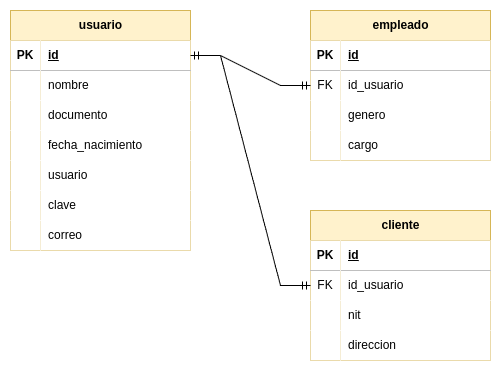

The diagram above was exported from draw.io. Its source (the exported page's mxGraphModel, read from the mxfile embedded in the PNG):
<mxGraphModel dx="1434" dy="755" grid="1" gridSize="10" guides="1" tooltips="1" connect="1" arrows="1" fold="1" page="1" pageScale="1" pageWidth="850" pageHeight="1100" math="0" shadow="0">
  <root>
    <mxCell id="0" />
    <mxCell id="1" parent="0" />
    <mxCell id="EtXdzxDDCzZeGfct4pQ1-1" value="usuario" style="shape=table;startSize=30;container=1;collapsible=1;childLayout=tableLayout;fixedRows=1;rowLines=0;fontStyle=1;align=center;resizeLast=1;html=1;fillColor=#fff2cc;strokeColor=#d6b656;" parent="1" vertex="1">
      <mxGeometry x="140" y="40" width="180" height="240" as="geometry" />
    </mxCell>
    <mxCell id="EtXdzxDDCzZeGfct4pQ1-2" value="" style="shape=tableRow;horizontal=0;startSize=0;swimlaneHead=0;swimlaneBody=0;fillColor=none;collapsible=0;dropTarget=0;points=[[0,0.5],[1,0.5]];portConstraint=eastwest;top=0;left=0;right=0;bottom=1;" parent="EtXdzxDDCzZeGfct4pQ1-1" vertex="1">
      <mxGeometry y="30" width="180" height="30" as="geometry" />
    </mxCell>
    <mxCell id="EtXdzxDDCzZeGfct4pQ1-3" value="PK" style="shape=partialRectangle;connectable=0;fillColor=default;top=0;left=0;bottom=0;right=0;fontStyle=1;overflow=hidden;whiteSpace=wrap;html=1;" parent="EtXdzxDDCzZeGfct4pQ1-2" vertex="1">
      <mxGeometry width="30" height="30" as="geometry">
        <mxRectangle width="30" height="30" as="alternateBounds" />
      </mxGeometry>
    </mxCell>
    <mxCell id="EtXdzxDDCzZeGfct4pQ1-4" value="id" style="shape=partialRectangle;connectable=0;fillColor=default;top=0;left=0;bottom=0;right=0;align=left;spacingLeft=6;fontStyle=5;overflow=hidden;whiteSpace=wrap;html=1;" parent="EtXdzxDDCzZeGfct4pQ1-2" vertex="1">
      <mxGeometry x="30" width="150" height="30" as="geometry">
        <mxRectangle width="150" height="30" as="alternateBounds" />
      </mxGeometry>
    </mxCell>
    <mxCell id="EtXdzxDDCzZeGfct4pQ1-5" value="" style="shape=tableRow;horizontal=0;startSize=0;swimlaneHead=0;swimlaneBody=0;fillColor=none;collapsible=0;dropTarget=0;points=[[0,0.5],[1,0.5]];portConstraint=eastwest;top=0;left=0;right=0;bottom=0;" parent="EtXdzxDDCzZeGfct4pQ1-1" vertex="1">
      <mxGeometry y="60" width="180" height="30" as="geometry" />
    </mxCell>
    <mxCell id="EtXdzxDDCzZeGfct4pQ1-6" value="" style="shape=partialRectangle;connectable=0;fillColor=default;top=0;left=0;bottom=0;right=0;editable=1;overflow=hidden;whiteSpace=wrap;html=1;" parent="EtXdzxDDCzZeGfct4pQ1-5" vertex="1">
      <mxGeometry width="30" height="30" as="geometry">
        <mxRectangle width="30" height="30" as="alternateBounds" />
      </mxGeometry>
    </mxCell>
    <mxCell id="EtXdzxDDCzZeGfct4pQ1-7" value="nombre" style="shape=partialRectangle;connectable=0;fillColor=default;top=0;left=0;bottom=0;right=0;align=left;spacingLeft=6;overflow=hidden;whiteSpace=wrap;html=1;" parent="EtXdzxDDCzZeGfct4pQ1-5" vertex="1">
      <mxGeometry x="30" width="150" height="30" as="geometry">
        <mxRectangle width="150" height="30" as="alternateBounds" />
      </mxGeometry>
    </mxCell>
    <mxCell id="EtXdzxDDCzZeGfct4pQ1-8" value="" style="shape=tableRow;horizontal=0;startSize=0;swimlaneHead=0;swimlaneBody=0;fillColor=none;collapsible=0;dropTarget=0;points=[[0,0.5],[1,0.5]];portConstraint=eastwest;top=0;left=0;right=0;bottom=0;" parent="EtXdzxDDCzZeGfct4pQ1-1" vertex="1">
      <mxGeometry y="90" width="180" height="30" as="geometry" />
    </mxCell>
    <mxCell id="EtXdzxDDCzZeGfct4pQ1-9" value="" style="shape=partialRectangle;connectable=0;fillColor=default;top=0;left=0;bottom=0;right=0;editable=1;overflow=hidden;whiteSpace=wrap;html=1;" parent="EtXdzxDDCzZeGfct4pQ1-8" vertex="1">
      <mxGeometry width="30" height="30" as="geometry">
        <mxRectangle width="30" height="30" as="alternateBounds" />
      </mxGeometry>
    </mxCell>
    <mxCell id="EtXdzxDDCzZeGfct4pQ1-10" value="documento" style="shape=partialRectangle;connectable=0;fillColor=default;top=0;left=0;bottom=0;right=0;align=left;spacingLeft=6;overflow=hidden;whiteSpace=wrap;html=1;" parent="EtXdzxDDCzZeGfct4pQ1-8" vertex="1">
      <mxGeometry x="30" width="150" height="30" as="geometry">
        <mxRectangle width="150" height="30" as="alternateBounds" />
      </mxGeometry>
    </mxCell>
    <mxCell id="EtXdzxDDCzZeGfct4pQ1-11" value="" style="shape=tableRow;horizontal=0;startSize=0;swimlaneHead=0;swimlaneBody=0;fillColor=none;collapsible=0;dropTarget=0;points=[[0,0.5],[1,0.5]];portConstraint=eastwest;top=0;left=0;right=0;bottom=0;" parent="EtXdzxDDCzZeGfct4pQ1-1" vertex="1">
      <mxGeometry y="120" width="180" height="30" as="geometry" />
    </mxCell>
    <mxCell id="EtXdzxDDCzZeGfct4pQ1-12" value="" style="shape=partialRectangle;connectable=0;fillColor=default;top=0;left=0;bottom=0;right=0;editable=1;overflow=hidden;whiteSpace=wrap;html=1;" parent="EtXdzxDDCzZeGfct4pQ1-11" vertex="1">
      <mxGeometry width="30" height="30" as="geometry">
        <mxRectangle width="30" height="30" as="alternateBounds" />
      </mxGeometry>
    </mxCell>
    <mxCell id="EtXdzxDDCzZeGfct4pQ1-13" value="fecha_nacimiento" style="shape=partialRectangle;connectable=0;fillColor=default;top=0;left=0;bottom=0;right=0;align=left;spacingLeft=6;overflow=hidden;whiteSpace=wrap;html=1;" parent="EtXdzxDDCzZeGfct4pQ1-11" vertex="1">
      <mxGeometry x="30" width="150" height="30" as="geometry">
        <mxRectangle width="150" height="30" as="alternateBounds" />
      </mxGeometry>
    </mxCell>
    <mxCell id="EtXdzxDDCzZeGfct4pQ1-49" style="shape=tableRow;horizontal=0;startSize=0;swimlaneHead=0;swimlaneBody=0;fillColor=none;collapsible=0;dropTarget=0;points=[[0,0.5],[1,0.5]];portConstraint=eastwest;top=0;left=0;right=0;bottom=0;" parent="EtXdzxDDCzZeGfct4pQ1-1" vertex="1">
      <mxGeometry y="150" width="180" height="30" as="geometry" />
    </mxCell>
    <mxCell id="EtXdzxDDCzZeGfct4pQ1-50" style="shape=partialRectangle;connectable=0;fillColor=default;top=0;left=0;bottom=0;right=0;editable=1;overflow=hidden;whiteSpace=wrap;html=1;" parent="EtXdzxDDCzZeGfct4pQ1-49" vertex="1">
      <mxGeometry width="30" height="30" as="geometry">
        <mxRectangle width="30" height="30" as="alternateBounds" />
      </mxGeometry>
    </mxCell>
    <mxCell id="EtXdzxDDCzZeGfct4pQ1-51" value="usuario" style="shape=partialRectangle;connectable=0;fillColor=default;top=0;left=0;bottom=0;right=0;align=left;spacingLeft=6;overflow=hidden;whiteSpace=wrap;html=1;" parent="EtXdzxDDCzZeGfct4pQ1-49" vertex="1">
      <mxGeometry x="30" width="150" height="30" as="geometry">
        <mxRectangle width="150" height="30" as="alternateBounds" />
      </mxGeometry>
    </mxCell>
    <mxCell id="EtXdzxDDCzZeGfct4pQ1-46" style="shape=tableRow;horizontal=0;startSize=0;swimlaneHead=0;swimlaneBody=0;fillColor=none;collapsible=0;dropTarget=0;points=[[0,0.5],[1,0.5]];portConstraint=eastwest;top=0;left=0;right=0;bottom=0;" parent="EtXdzxDDCzZeGfct4pQ1-1" vertex="1">
      <mxGeometry y="180" width="180" height="30" as="geometry" />
    </mxCell>
    <mxCell id="EtXdzxDDCzZeGfct4pQ1-47" style="shape=partialRectangle;connectable=0;fillColor=default;top=0;left=0;bottom=0;right=0;editable=1;overflow=hidden;whiteSpace=wrap;html=1;" parent="EtXdzxDDCzZeGfct4pQ1-46" vertex="1">
      <mxGeometry width="30" height="30" as="geometry">
        <mxRectangle width="30" height="30" as="alternateBounds" />
      </mxGeometry>
    </mxCell>
    <mxCell id="EtXdzxDDCzZeGfct4pQ1-48" value="clave" style="shape=partialRectangle;connectable=0;fillColor=default;top=0;left=0;bottom=0;right=0;align=left;spacingLeft=6;overflow=hidden;whiteSpace=wrap;html=1;" parent="EtXdzxDDCzZeGfct4pQ1-46" vertex="1">
      <mxGeometry x="30" width="150" height="30" as="geometry">
        <mxRectangle width="150" height="30" as="alternateBounds" />
      </mxGeometry>
    </mxCell>
    <mxCell id="EtXdzxDDCzZeGfct4pQ1-52" style="shape=tableRow;horizontal=0;startSize=0;swimlaneHead=0;swimlaneBody=0;fillColor=none;collapsible=0;dropTarget=0;points=[[0,0.5],[1,0.5]];portConstraint=eastwest;top=0;left=0;right=0;bottom=0;" parent="EtXdzxDDCzZeGfct4pQ1-1" vertex="1">
      <mxGeometry y="210" width="180" height="30" as="geometry" />
    </mxCell>
    <mxCell id="EtXdzxDDCzZeGfct4pQ1-53" style="shape=partialRectangle;connectable=0;fillColor=default;top=0;left=0;bottom=0;right=0;editable=1;overflow=hidden;whiteSpace=wrap;html=1;" parent="EtXdzxDDCzZeGfct4pQ1-52" vertex="1">
      <mxGeometry width="30" height="30" as="geometry">
        <mxRectangle width="30" height="30" as="alternateBounds" />
      </mxGeometry>
    </mxCell>
    <mxCell id="EtXdzxDDCzZeGfct4pQ1-54" value="correo" style="shape=partialRectangle;connectable=0;fillColor=default;top=0;left=0;bottom=0;right=0;align=left;spacingLeft=6;overflow=hidden;whiteSpace=wrap;html=1;" parent="EtXdzxDDCzZeGfct4pQ1-52" vertex="1">
      <mxGeometry x="30" width="150" height="30" as="geometry">
        <mxRectangle width="150" height="30" as="alternateBounds" />
      </mxGeometry>
    </mxCell>
    <mxCell id="EtXdzxDDCzZeGfct4pQ1-14" value="empleado" style="shape=table;startSize=30;container=1;collapsible=1;childLayout=tableLayout;fixedRows=1;rowLines=0;fontStyle=1;align=center;resizeLast=1;html=1;fillColor=#fff2cc;strokeColor=#d6b656;" parent="1" vertex="1">
      <mxGeometry x="440" y="40" width="180" height="150" as="geometry" />
    </mxCell>
    <mxCell id="EtXdzxDDCzZeGfct4pQ1-15" value="" style="shape=tableRow;horizontal=0;startSize=0;swimlaneHead=0;swimlaneBody=0;fillColor=none;collapsible=0;dropTarget=0;points=[[0,0.5],[1,0.5]];portConstraint=eastwest;top=0;left=0;right=0;bottom=1;" parent="EtXdzxDDCzZeGfct4pQ1-14" vertex="1">
      <mxGeometry y="30" width="180" height="30" as="geometry" />
    </mxCell>
    <mxCell id="EtXdzxDDCzZeGfct4pQ1-16" value="PK" style="shape=partialRectangle;connectable=0;fillColor=default;top=0;left=0;bottom=0;right=0;fontStyle=1;overflow=hidden;whiteSpace=wrap;html=1;" parent="EtXdzxDDCzZeGfct4pQ1-15" vertex="1">
      <mxGeometry width="30" height="30" as="geometry">
        <mxRectangle width="30" height="30" as="alternateBounds" />
      </mxGeometry>
    </mxCell>
    <mxCell id="EtXdzxDDCzZeGfct4pQ1-17" value="id" style="shape=partialRectangle;connectable=0;fillColor=default;top=0;left=0;bottom=0;right=0;align=left;spacingLeft=6;fontStyle=5;overflow=hidden;whiteSpace=wrap;html=1;" parent="EtXdzxDDCzZeGfct4pQ1-15" vertex="1">
      <mxGeometry x="30" width="150" height="30" as="geometry">
        <mxRectangle width="150" height="30" as="alternateBounds" />
      </mxGeometry>
    </mxCell>
    <mxCell id="EtXdzxDDCzZeGfct4pQ1-18" value="" style="shape=tableRow;horizontal=0;startSize=0;swimlaneHead=0;swimlaneBody=0;fillColor=none;collapsible=0;dropTarget=0;points=[[0,0.5],[1,0.5]];portConstraint=eastwest;top=0;left=0;right=0;bottom=0;" parent="EtXdzxDDCzZeGfct4pQ1-14" vertex="1">
      <mxGeometry y="60" width="180" height="30" as="geometry" />
    </mxCell>
    <mxCell id="EtXdzxDDCzZeGfct4pQ1-19" value="FK" style="shape=partialRectangle;connectable=0;fillColor=default;top=0;left=0;bottom=0;right=0;editable=1;overflow=hidden;whiteSpace=wrap;html=1;" parent="EtXdzxDDCzZeGfct4pQ1-18" vertex="1">
      <mxGeometry width="30" height="30" as="geometry">
        <mxRectangle width="30" height="30" as="alternateBounds" />
      </mxGeometry>
    </mxCell>
    <mxCell id="EtXdzxDDCzZeGfct4pQ1-20" value="id_usuario" style="shape=partialRectangle;connectable=0;fillColor=default;top=0;left=0;bottom=0;right=0;align=left;spacingLeft=6;overflow=hidden;whiteSpace=wrap;html=1;" parent="EtXdzxDDCzZeGfct4pQ1-18" vertex="1">
      <mxGeometry x="30" width="150" height="30" as="geometry">
        <mxRectangle width="150" height="30" as="alternateBounds" />
      </mxGeometry>
    </mxCell>
    <mxCell id="EtXdzxDDCzZeGfct4pQ1-21" value="" style="shape=tableRow;horizontal=0;startSize=0;swimlaneHead=0;swimlaneBody=0;fillColor=none;collapsible=0;dropTarget=0;points=[[0,0.5],[1,0.5]];portConstraint=eastwest;top=0;left=0;right=0;bottom=0;" parent="EtXdzxDDCzZeGfct4pQ1-14" vertex="1">
      <mxGeometry y="90" width="180" height="30" as="geometry" />
    </mxCell>
    <mxCell id="EtXdzxDDCzZeGfct4pQ1-22" value="" style="shape=partialRectangle;connectable=0;fillColor=default;top=0;left=0;bottom=0;right=0;editable=1;overflow=hidden;whiteSpace=wrap;html=1;" parent="EtXdzxDDCzZeGfct4pQ1-21" vertex="1">
      <mxGeometry width="30" height="30" as="geometry">
        <mxRectangle width="30" height="30" as="alternateBounds" />
      </mxGeometry>
    </mxCell>
    <mxCell id="EtXdzxDDCzZeGfct4pQ1-23" value="genero" style="shape=partialRectangle;connectable=0;fillColor=default;top=0;left=0;bottom=0;right=0;align=left;spacingLeft=6;overflow=hidden;whiteSpace=wrap;html=1;" parent="EtXdzxDDCzZeGfct4pQ1-21" vertex="1">
      <mxGeometry x="30" width="150" height="30" as="geometry">
        <mxRectangle width="150" height="30" as="alternateBounds" />
      </mxGeometry>
    </mxCell>
    <mxCell id="EtXdzxDDCzZeGfct4pQ1-24" value="" style="shape=tableRow;horizontal=0;startSize=0;swimlaneHead=0;swimlaneBody=0;fillColor=none;collapsible=0;dropTarget=0;points=[[0,0.5],[1,0.5]];portConstraint=eastwest;top=0;left=0;right=0;bottom=0;" parent="EtXdzxDDCzZeGfct4pQ1-14" vertex="1">
      <mxGeometry y="120" width="180" height="30" as="geometry" />
    </mxCell>
    <mxCell id="EtXdzxDDCzZeGfct4pQ1-25" value="" style="shape=partialRectangle;connectable=0;fillColor=default;top=0;left=0;bottom=0;right=0;editable=1;overflow=hidden;whiteSpace=wrap;html=1;" parent="EtXdzxDDCzZeGfct4pQ1-24" vertex="1">
      <mxGeometry width="30" height="30" as="geometry">
        <mxRectangle width="30" height="30" as="alternateBounds" />
      </mxGeometry>
    </mxCell>
    <mxCell id="EtXdzxDDCzZeGfct4pQ1-26" value="cargo" style="shape=partialRectangle;connectable=0;fillColor=default;top=0;left=0;bottom=0;right=0;align=left;spacingLeft=6;overflow=hidden;whiteSpace=wrap;html=1;" parent="EtXdzxDDCzZeGfct4pQ1-24" vertex="1">
      <mxGeometry x="30" width="150" height="30" as="geometry">
        <mxRectangle width="150" height="30" as="alternateBounds" />
      </mxGeometry>
    </mxCell>
    <mxCell id="EtXdzxDDCzZeGfct4pQ1-33" value="cliente" style="shape=table;startSize=30;container=1;collapsible=1;childLayout=tableLayout;fixedRows=1;rowLines=0;fontStyle=1;align=center;resizeLast=1;html=1;fillColor=#fff2cc;strokeColor=#d6b656;" parent="1" vertex="1">
      <mxGeometry x="440" y="240" width="180" height="150" as="geometry" />
    </mxCell>
    <mxCell id="EtXdzxDDCzZeGfct4pQ1-34" value="" style="shape=tableRow;horizontal=0;startSize=0;swimlaneHead=0;swimlaneBody=0;fillColor=none;collapsible=0;dropTarget=0;points=[[0,0.5],[1,0.5]];portConstraint=eastwest;top=0;left=0;right=0;bottom=1;" parent="EtXdzxDDCzZeGfct4pQ1-33" vertex="1">
      <mxGeometry y="30" width="180" height="30" as="geometry" />
    </mxCell>
    <mxCell id="EtXdzxDDCzZeGfct4pQ1-35" value="PK" style="shape=partialRectangle;connectable=0;fillColor=default;top=0;left=0;bottom=0;right=0;fontStyle=1;overflow=hidden;whiteSpace=wrap;html=1;" parent="EtXdzxDDCzZeGfct4pQ1-34" vertex="1">
      <mxGeometry width="30" height="30" as="geometry">
        <mxRectangle width="30" height="30" as="alternateBounds" />
      </mxGeometry>
    </mxCell>
    <mxCell id="EtXdzxDDCzZeGfct4pQ1-36" value="id" style="shape=partialRectangle;connectable=0;fillColor=default;top=0;left=0;bottom=0;right=0;align=left;spacingLeft=6;fontStyle=5;overflow=hidden;whiteSpace=wrap;html=1;" parent="EtXdzxDDCzZeGfct4pQ1-34" vertex="1">
      <mxGeometry x="30" width="150" height="30" as="geometry">
        <mxRectangle width="150" height="30" as="alternateBounds" />
      </mxGeometry>
    </mxCell>
    <mxCell id="EtXdzxDDCzZeGfct4pQ1-37" value="" style="shape=tableRow;horizontal=0;startSize=0;swimlaneHead=0;swimlaneBody=0;fillColor=none;collapsible=0;dropTarget=0;points=[[0,0.5],[1,0.5]];portConstraint=eastwest;top=0;left=0;right=0;bottom=0;" parent="EtXdzxDDCzZeGfct4pQ1-33" vertex="1">
      <mxGeometry y="60" width="180" height="30" as="geometry" />
    </mxCell>
    <mxCell id="EtXdzxDDCzZeGfct4pQ1-38" value="FK" style="shape=partialRectangle;connectable=0;fillColor=default;top=0;left=0;bottom=0;right=0;editable=1;overflow=hidden;whiteSpace=wrap;html=1;" parent="EtXdzxDDCzZeGfct4pQ1-37" vertex="1">
      <mxGeometry width="30" height="30" as="geometry">
        <mxRectangle width="30" height="30" as="alternateBounds" />
      </mxGeometry>
    </mxCell>
    <mxCell id="EtXdzxDDCzZeGfct4pQ1-39" value="id_usuario" style="shape=partialRectangle;connectable=0;fillColor=default;top=0;left=0;bottom=0;right=0;align=left;spacingLeft=6;overflow=hidden;whiteSpace=wrap;html=1;" parent="EtXdzxDDCzZeGfct4pQ1-37" vertex="1">
      <mxGeometry x="30" width="150" height="30" as="geometry">
        <mxRectangle width="150" height="30" as="alternateBounds" />
      </mxGeometry>
    </mxCell>
    <mxCell id="EtXdzxDDCzZeGfct4pQ1-40" value="" style="shape=tableRow;horizontal=0;startSize=0;swimlaneHead=0;swimlaneBody=0;fillColor=none;collapsible=0;dropTarget=0;points=[[0,0.5],[1,0.5]];portConstraint=eastwest;top=0;left=0;right=0;bottom=0;" parent="EtXdzxDDCzZeGfct4pQ1-33" vertex="1">
      <mxGeometry y="90" width="180" height="30" as="geometry" />
    </mxCell>
    <mxCell id="EtXdzxDDCzZeGfct4pQ1-41" value="" style="shape=partialRectangle;connectable=0;fillColor=default;top=0;left=0;bottom=0;right=0;editable=1;overflow=hidden;whiteSpace=wrap;html=1;" parent="EtXdzxDDCzZeGfct4pQ1-40" vertex="1">
      <mxGeometry width="30" height="30" as="geometry">
        <mxRectangle width="30" height="30" as="alternateBounds" />
      </mxGeometry>
    </mxCell>
    <mxCell id="EtXdzxDDCzZeGfct4pQ1-42" value="nit" style="shape=partialRectangle;connectable=0;fillColor=default;top=0;left=0;bottom=0;right=0;align=left;spacingLeft=6;overflow=hidden;whiteSpace=wrap;html=1;" parent="EtXdzxDDCzZeGfct4pQ1-40" vertex="1">
      <mxGeometry x="30" width="150" height="30" as="geometry">
        <mxRectangle width="150" height="30" as="alternateBounds" />
      </mxGeometry>
    </mxCell>
    <mxCell id="EtXdzxDDCzZeGfct4pQ1-43" value="" style="shape=tableRow;horizontal=0;startSize=0;swimlaneHead=0;swimlaneBody=0;fillColor=none;collapsible=0;dropTarget=0;points=[[0,0.5],[1,0.5]];portConstraint=eastwest;top=0;left=0;right=0;bottom=0;" parent="EtXdzxDDCzZeGfct4pQ1-33" vertex="1">
      <mxGeometry y="120" width="180" height="30" as="geometry" />
    </mxCell>
    <mxCell id="EtXdzxDDCzZeGfct4pQ1-44" value="" style="shape=partialRectangle;connectable=0;fillColor=default;top=0;left=0;bottom=0;right=0;editable=1;overflow=hidden;whiteSpace=wrap;html=1;" parent="EtXdzxDDCzZeGfct4pQ1-43" vertex="1">
      <mxGeometry width="30" height="30" as="geometry">
        <mxRectangle width="30" height="30" as="alternateBounds" />
      </mxGeometry>
    </mxCell>
    <mxCell id="EtXdzxDDCzZeGfct4pQ1-45" value="direccion" style="shape=partialRectangle;connectable=0;fillColor=default;top=0;left=0;bottom=0;right=0;align=left;spacingLeft=6;overflow=hidden;whiteSpace=wrap;html=1;" parent="EtXdzxDDCzZeGfct4pQ1-43" vertex="1">
      <mxGeometry x="30" width="150" height="30" as="geometry">
        <mxRectangle width="150" height="30" as="alternateBounds" />
      </mxGeometry>
    </mxCell>
    <mxCell id="EtXdzxDDCzZeGfct4pQ1-68" value="" style="edgeStyle=entityRelationEdgeStyle;fontSize=12;html=1;endArrow=ERmandOne;startArrow=ERmandOne;rounded=0;entryX=0;entryY=0.5;entryDx=0;entryDy=0;exitX=1;exitY=0.5;exitDx=0;exitDy=0;" parent="1" source="EtXdzxDDCzZeGfct4pQ1-2" target="EtXdzxDDCzZeGfct4pQ1-37" edge="1">
      <mxGeometry width="100" height="100" relative="1" as="geometry">
        <mxPoint x="370" y="560" as="sourcePoint" />
        <mxPoint x="470" y="460" as="targetPoint" />
      </mxGeometry>
    </mxCell>
    <mxCell id="EtXdzxDDCzZeGfct4pQ1-69" value="" style="edgeStyle=entityRelationEdgeStyle;fontSize=12;html=1;endArrow=ERmandOne;startArrow=ERmandOne;rounded=0;entryX=0;entryY=0.5;entryDx=0;entryDy=0;" parent="1" target="EtXdzxDDCzZeGfct4pQ1-14" edge="1">
      <mxGeometry width="100" height="100" relative="1" as="geometry">
        <mxPoint x="320" y="85" as="sourcePoint" />
        <mxPoint x="400" y="380" as="targetPoint" />
      </mxGeometry>
    </mxCell>
  </root>
</mxGraphModel>